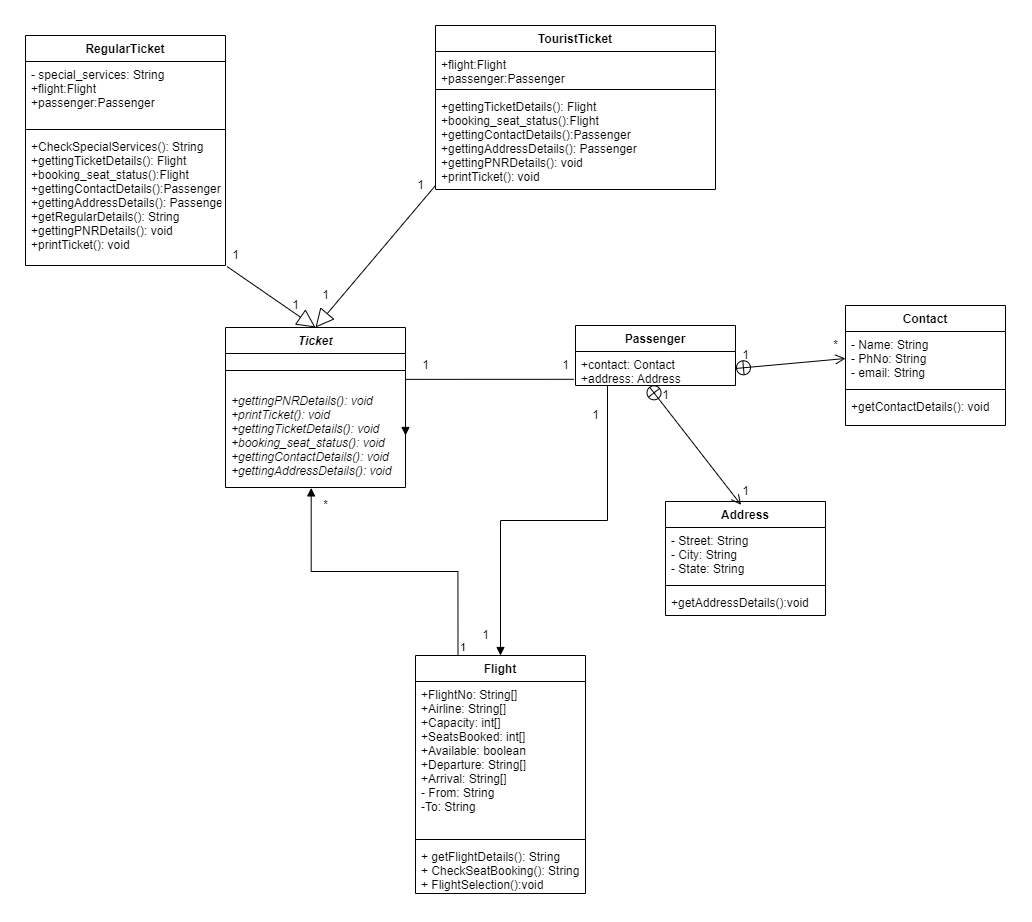

The diagram above was exported from draw.io. Its source (the exported page's mxGraphModel, read from the mxfile embedded in the PNG):
<mxGraphModel dx="1826" dy="1870" grid="1" gridSize="10" guides="1" tooltips="1" connect="1" arrows="1" fold="1" page="1" pageScale="1" pageWidth="850" pageHeight="1100" math="0" shadow="0">
  <root>
    <mxCell id="0" />
    <mxCell id="1" parent="0" />
    <mxCell id="zxETRAYDh6tJk4Iqg6KO-5" value="Passenger" style="swimlane;fontStyle=1;align=center;verticalAlign=top;childLayout=stackLayout;horizontal=1;startSize=26;horizontalStack=0;resizeParent=1;resizeParentMax=0;resizeLast=0;collapsible=1;marginBottom=0;" parent="1" vertex="1">
      <mxGeometry x="570" y="110" width="160" height="60" as="geometry" />
    </mxCell>
    <mxCell id="zxETRAYDh6tJk4Iqg6KO-6" value="+contact: Contact&#10;+address: Address&#10;&#10;" style="text;strokeColor=none;fillColor=none;align=left;verticalAlign=top;spacingLeft=4;spacingRight=4;overflow=hidden;rotatable=0;points=[[0,0.5],[1,0.5]];portConstraint=eastwest;" parent="zxETRAYDh6tJk4Iqg6KO-5" vertex="1">
      <mxGeometry y="26" width="160" height="34" as="geometry" />
    </mxCell>
    <mxCell id="zxETRAYDh6tJk4Iqg6KO-9" value="Flight" style="swimlane;fontStyle=1;align=center;verticalAlign=top;childLayout=stackLayout;horizontal=1;startSize=26;horizontalStack=0;resizeParent=1;resizeParentMax=0;resizeLast=0;collapsible=1;marginBottom=0;" parent="1" vertex="1">
      <mxGeometry x="410" y="440" width="170" height="238" as="geometry" />
    </mxCell>
    <mxCell id="zxETRAYDh6tJk4Iqg6KO-10" value="+FlightNo: String[]&#10;+Airline: String[]&#10;+Capacity: int[]&#10;+SeatsBooked: int[]&#10;+Available: boolean&#10;+Departure: String[]&#10;+Arrival: String[]&#10;- From: String&#10;-To: String&#10;&#10;" style="text;strokeColor=none;fillColor=none;align=left;verticalAlign=top;spacingLeft=4;spacingRight=4;overflow=hidden;rotatable=0;points=[[0,0.5],[1,0.5]];portConstraint=eastwest;" parent="zxETRAYDh6tJk4Iqg6KO-9" vertex="1">
      <mxGeometry y="26" width="170" height="154" as="geometry" />
    </mxCell>
    <mxCell id="zxETRAYDh6tJk4Iqg6KO-11" value="" style="line;strokeWidth=1;fillColor=none;align=left;verticalAlign=middle;spacingTop=-1;spacingLeft=3;spacingRight=3;rotatable=0;labelPosition=right;points=[];portConstraint=eastwest;" parent="zxETRAYDh6tJk4Iqg6KO-9" vertex="1">
      <mxGeometry y="180" width="170" height="8" as="geometry" />
    </mxCell>
    <mxCell id="zxETRAYDh6tJk4Iqg6KO-12" value="+ getFlightDetails(): String&#10;+ CheckSeatBooking(): String&#10;+ FlightSelection():void" style="text;strokeColor=none;fillColor=none;align=left;verticalAlign=top;spacingLeft=4;spacingRight=4;overflow=hidden;rotatable=0;points=[[0,0.5],[1,0.5]];portConstraint=eastwest;" parent="zxETRAYDh6tJk4Iqg6KO-9" vertex="1">
      <mxGeometry y="188" width="170" height="50" as="geometry" />
    </mxCell>
    <mxCell id="W0vh_WwP9pJ29P8nASi--1" value="Ticket" style="swimlane;fontStyle=3;align=center;verticalAlign=top;childLayout=stackLayout;horizontal=1;startSize=26;horizontalStack=0;resizeParent=1;resizeParentMax=0;resizeLast=0;collapsible=1;marginBottom=0;" parent="1" vertex="1">
      <mxGeometry x="220" y="112" width="180" height="160" as="geometry" />
    </mxCell>
    <mxCell id="W0vh_WwP9pJ29P8nASi--3" value="" style="line;strokeWidth=1;fillColor=none;align=left;verticalAlign=middle;spacingTop=-1;spacingLeft=3;spacingRight=3;rotatable=0;labelPosition=right;points=[];portConstraint=eastwest;" parent="W0vh_WwP9pJ29P8nASi--1" vertex="1">
      <mxGeometry y="26" width="180" height="34" as="geometry" />
    </mxCell>
    <mxCell id="W0vh_WwP9pJ29P8nASi--4" value="+gettingPNRDetails(): void&#10;+printTicket(): void&#10;+gettingTicketDetails(): void&#10;+booking_seat_status(): void&#10;+gettingContactDetails(): void&#10;+gettingAddressDetails(): void" style="text;strokeColor=none;fillColor=none;align=left;verticalAlign=top;spacingLeft=4;spacingRight=4;overflow=hidden;rotatable=0;points=[[0,0.5],[1,0.5]];portConstraint=eastwest;fontStyle=2" parent="W0vh_WwP9pJ29P8nASi--1" vertex="1">
      <mxGeometry y="60" width="180" height="100" as="geometry" />
    </mxCell>
    <mxCell id="W0vh_WwP9pJ29P8nASi--5" value="RegularTicket" style="swimlane;fontStyle=1;align=center;verticalAlign=top;childLayout=stackLayout;horizontal=1;startSize=26;horizontalStack=0;resizeParent=1;resizeParentMax=0;resizeLast=0;collapsible=1;marginBottom=0;" parent="1" vertex="1">
      <mxGeometry x="20" y="-180" width="200" height="230" as="geometry" />
    </mxCell>
    <mxCell id="W0vh_WwP9pJ29P8nASi--6" value="- special_services: String&#10;+flight:Flight&#10;+passenger:Passenger&#10;&#10;&#10;" style="text;strokeColor=none;fillColor=none;align=left;verticalAlign=top;spacingLeft=4;spacingRight=4;overflow=hidden;rotatable=0;points=[[0,0.5],[1,0.5]];portConstraint=eastwest;" parent="W0vh_WwP9pJ29P8nASi--5" vertex="1">
      <mxGeometry y="26" width="200" height="64" as="geometry" />
    </mxCell>
    <mxCell id="W0vh_WwP9pJ29P8nASi--7" value="" style="line;strokeWidth=1;fillColor=none;align=left;verticalAlign=middle;spacingTop=-1;spacingLeft=3;spacingRight=3;rotatable=0;labelPosition=right;points=[];portConstraint=eastwest;" parent="W0vh_WwP9pJ29P8nASi--5" vertex="1">
      <mxGeometry y="90" width="200" height="8" as="geometry" />
    </mxCell>
    <mxCell id="W0vh_WwP9pJ29P8nASi--8" value="+CheckSpecialServices(): String&#10;+gettingTicketDetails(): Flight&#10;+booking_seat_status():Flight&#10;+gettingContactDetails():Passenger&#10;+gettingAddressDetails(): Passenger&#10;+getRegularDetails(): String&#10;+gettingPNRDetails(): void&#10;+printTicket(): void" style="text;strokeColor=none;fillColor=none;align=left;verticalAlign=top;spacingLeft=4;spacingRight=4;overflow=hidden;rotatable=0;points=[[0,0.5],[1,0.5]];portConstraint=eastwest;" parent="W0vh_WwP9pJ29P8nASi--5" vertex="1">
      <mxGeometry y="98" width="200" height="132" as="geometry" />
    </mxCell>
    <mxCell id="W0vh_WwP9pJ29P8nASi--9" value="TouristTicket" style="swimlane;fontStyle=1;align=center;verticalAlign=top;childLayout=stackLayout;horizontal=1;startSize=26;horizontalStack=0;resizeParent=1;resizeParentMax=0;resizeLast=0;collapsible=1;marginBottom=0;" parent="1" vertex="1">
      <mxGeometry x="430" y="-190" width="280" height="164" as="geometry" />
    </mxCell>
    <mxCell id="W0vh_WwP9pJ29P8nASi--10" value="+flight:Flight&#10;+passenger:Passenger&#10;" style="text;strokeColor=none;fillColor=none;align=left;verticalAlign=top;spacingLeft=4;spacingRight=4;overflow=hidden;rotatable=0;points=[[0,0.5],[1,0.5]];portConstraint=eastwest;" parent="W0vh_WwP9pJ29P8nASi--9" vertex="1">
      <mxGeometry y="26" width="280" height="34" as="geometry" />
    </mxCell>
    <mxCell id="W0vh_WwP9pJ29P8nASi--11" value="" style="line;strokeWidth=1;fillColor=none;align=left;verticalAlign=middle;spacingTop=-1;spacingLeft=3;spacingRight=3;rotatable=0;labelPosition=right;points=[];portConstraint=eastwest;" parent="W0vh_WwP9pJ29P8nASi--9" vertex="1">
      <mxGeometry y="60" width="280" height="8" as="geometry" />
    </mxCell>
    <mxCell id="W0vh_WwP9pJ29P8nASi--12" value="+gettingTicketDetails(): Flight&#10;+booking_seat_status():Flight&#10;+gettingContactDetails():Passenger&#10;+gettingAddressDetails(): Passenger&#10;+gettingPNRDetails(): void&#10;+printTicket(): void" style="text;strokeColor=none;fillColor=none;align=left;verticalAlign=top;spacingLeft=4;spacingRight=4;overflow=hidden;rotatable=0;points=[[0,0.5],[1,0.5]];portConstraint=eastwest;" parent="W0vh_WwP9pJ29P8nASi--9" vertex="1">
      <mxGeometry y="68" width="280" height="96" as="geometry" />
    </mxCell>
    <mxCell id="W0vh_WwP9pJ29P8nASi--14" value="" style="endArrow=block;endSize=16;endFill=0;html=1;rounded=0;exitX=1.008;exitY=1.008;exitDx=0;exitDy=0;exitPerimeter=0;entryX=0.5;entryY=0;entryDx=0;entryDy=0;" parent="1" source="W0vh_WwP9pJ29P8nASi--8" target="W0vh_WwP9pJ29P8nASi--1" edge="1">
      <mxGeometry width="160" relative="1" as="geometry">
        <mxPoint x="340" y="80" as="sourcePoint" />
        <mxPoint x="500" y="80" as="targetPoint" />
      </mxGeometry>
    </mxCell>
    <mxCell id="W0vh_WwP9pJ29P8nASi--15" value="" style="endArrow=block;endSize=16;endFill=0;html=1;rounded=0;entryX=0.5;entryY=0;entryDx=0;entryDy=0;" parent="1" target="W0vh_WwP9pJ29P8nASi--1" edge="1">
      <mxGeometry width="160" relative="1" as="geometry">
        <mxPoint x="430" y="-30" as="sourcePoint" />
        <mxPoint x="464.24" y="55.79" as="targetPoint" />
      </mxGeometry>
    </mxCell>
    <mxCell id="W0vh_WwP9pJ29P8nASi--16" value="" style="endArrow=block;endFill=1;html=1;edgeStyle=orthogonalEdgeStyle;align=left;verticalAlign=top;rounded=0;exitX=-0.01;exitY=0.818;exitDx=0;exitDy=0;entryX=1;entryY=0.5;entryDx=0;entryDy=0;exitPerimeter=0;" parent="1" source="zxETRAYDh6tJk4Iqg6KO-6" edge="1">
      <mxGeometry x="-1" relative="1" as="geometry">
        <mxPoint x="340" y="180" as="sourcePoint" />
        <mxPoint x="400" y="220" as="targetPoint" />
      </mxGeometry>
    </mxCell>
    <mxCell id="W0vh_WwP9pJ29P8nASi--18" value="1" style="text;html=1;align=center;verticalAlign=middle;resizable=0;points=[];autosize=1;strokeColor=none;fillColor=none;" parent="1" vertex="1">
      <mxGeometry x="410" y="140" width="20" height="20" as="geometry" />
    </mxCell>
    <mxCell id="W0vh_WwP9pJ29P8nASi--19" value="1" style="text;html=1;align=center;verticalAlign=middle;resizable=0;points=[];autosize=1;strokeColor=none;fillColor=none;" parent="1" vertex="1">
      <mxGeometry x="550" y="140" width="20" height="20" as="geometry" />
    </mxCell>
    <mxCell id="W0vh_WwP9pJ29P8nASi--20" value="" style="endArrow=block;endFill=1;html=1;edgeStyle=orthogonalEdgeStyle;align=left;verticalAlign=top;rounded=0;entryX=0.5;entryY=0;entryDx=0;entryDy=0;exitX=0.2;exitY=0.989;exitDx=0;exitDy=0;exitPerimeter=0;" parent="1" source="zxETRAYDh6tJk4Iqg6KO-6" target="zxETRAYDh6tJk4Iqg6KO-9" edge="1">
      <mxGeometry x="-1" y="29" relative="1" as="geometry">
        <mxPoint x="600" y="360" as="sourcePoint" />
        <mxPoint x="420" y="173" as="targetPoint" />
        <mxPoint x="20" y="-8" as="offset" />
      </mxGeometry>
    </mxCell>
    <mxCell id="W0vh_WwP9pJ29P8nASi--22" value="1" style="text;html=1;align=center;verticalAlign=middle;resizable=0;points=[];autosize=1;strokeColor=none;fillColor=none;" parent="1" vertex="1">
      <mxGeometry x="470" y="410" width="20" height="20" as="geometry" />
    </mxCell>
    <mxCell id="W0vh_WwP9pJ29P8nASi--26" value="" style="endArrow=block;endFill=1;html=1;edgeStyle=orthogonalEdgeStyle;align=left;verticalAlign=top;rounded=0;entryX=0.476;entryY=1.004;entryDx=0;entryDy=0;entryPerimeter=0;exitX=0.25;exitY=0;exitDx=0;exitDy=0;" parent="1" source="zxETRAYDh6tJk4Iqg6KO-9" target="W0vh_WwP9pJ29P8nASi--4" edge="1">
      <mxGeometry x="-1" relative="1" as="geometry">
        <mxPoint x="425" y="370" as="sourcePoint" />
        <mxPoint x="265" y="370" as="targetPoint" />
      </mxGeometry>
    </mxCell>
    <mxCell id="W0vh_WwP9pJ29P8nASi--27" value="1" style="edgeLabel;resizable=0;html=1;align=left;verticalAlign=bottom;" parent="W0vh_WwP9pJ29P8nASi--26" connectable="0" vertex="1">
      <mxGeometry x="-1" relative="1" as="geometry" />
    </mxCell>
    <mxCell id="W0vh_WwP9pJ29P8nASi--23" value="1" style="text;html=1;align=center;verticalAlign=middle;resizable=0;points=[];autosize=1;strokeColor=none;fillColor=none;" parent="1" vertex="1">
      <mxGeometry x="580" y="190" width="20" height="20" as="geometry" />
    </mxCell>
    <mxCell id="W0vh_WwP9pJ29P8nASi--28" value="*" style="text;html=1;align=center;verticalAlign=middle;resizable=0;points=[];autosize=1;strokeColor=none;fillColor=none;" parent="1" vertex="1">
      <mxGeometry x="310" y="280" width="20" height="20" as="geometry" />
    </mxCell>
    <mxCell id="W0vh_WwP9pJ29P8nASi--30" value="1" style="text;html=1;align=center;verticalAlign=middle;resizable=0;points=[];autosize=1;strokeColor=none;fillColor=none;" parent="1" vertex="1">
      <mxGeometry x="220" y="30" width="20" height="20" as="geometry" />
    </mxCell>
    <mxCell id="W0vh_WwP9pJ29P8nASi--31" value="1" style="text;html=1;align=center;verticalAlign=middle;resizable=0;points=[];autosize=1;strokeColor=none;fillColor=none;" parent="1" vertex="1">
      <mxGeometry x="280" y="80" width="20" height="20" as="geometry" />
    </mxCell>
    <mxCell id="W0vh_WwP9pJ29P8nASi--32" value="1" style="text;html=1;align=center;verticalAlign=middle;resizable=0;points=[];autosize=1;strokeColor=none;fillColor=none;" parent="1" vertex="1">
      <mxGeometry x="310" y="70" width="20" height="20" as="geometry" />
    </mxCell>
    <mxCell id="W0vh_WwP9pJ29P8nASi--33" value="1" style="text;html=1;align=center;verticalAlign=middle;resizable=0;points=[];autosize=1;strokeColor=none;fillColor=none;" parent="1" vertex="1">
      <mxGeometry x="405" y="-40" width="20" height="20" as="geometry" />
    </mxCell>
    <mxCell id="9CCOCW_7ruSKsQp_bx9o-1" value="Address" style="swimlane;fontStyle=1;align=center;verticalAlign=top;childLayout=stackLayout;horizontal=1;startSize=26;horizontalStack=0;resizeParent=1;resizeParentMax=0;resizeLast=0;collapsible=1;marginBottom=0;" parent="1" vertex="1">
      <mxGeometry x="660" y="286" width="160" height="114" as="geometry" />
    </mxCell>
    <mxCell id="9CCOCW_7ruSKsQp_bx9o-2" value="- Street: String&#10;- City: String&#10;- State: String" style="text;strokeColor=none;fillColor=none;align=left;verticalAlign=top;spacingLeft=4;spacingRight=4;overflow=hidden;rotatable=0;points=[[0,0.5],[1,0.5]];portConstraint=eastwest;" parent="9CCOCW_7ruSKsQp_bx9o-1" vertex="1">
      <mxGeometry y="26" width="160" height="54" as="geometry" />
    </mxCell>
    <mxCell id="9CCOCW_7ruSKsQp_bx9o-3" value="" style="line;strokeWidth=1;fillColor=none;align=left;verticalAlign=middle;spacingTop=-1;spacingLeft=3;spacingRight=3;rotatable=0;labelPosition=right;points=[];portConstraint=eastwest;" parent="9CCOCW_7ruSKsQp_bx9o-1" vertex="1">
      <mxGeometry y="80" width="160" height="8" as="geometry" />
    </mxCell>
    <mxCell id="9CCOCW_7ruSKsQp_bx9o-4" value="+getAddressDetails():void" style="text;strokeColor=none;fillColor=none;align=left;verticalAlign=top;spacingLeft=4;spacingRight=4;overflow=hidden;rotatable=0;points=[[0,0.5],[1,0.5]];portConstraint=eastwest;" parent="9CCOCW_7ruSKsQp_bx9o-1" vertex="1">
      <mxGeometry y="88" width="160" height="26" as="geometry" />
    </mxCell>
    <mxCell id="9CCOCW_7ruSKsQp_bx9o-5" value="Contact" style="swimlane;fontStyle=1;align=center;verticalAlign=top;childLayout=stackLayout;horizontal=1;startSize=26;horizontalStack=0;resizeParent=1;resizeParentMax=0;resizeLast=0;collapsible=1;marginBottom=0;" parent="1" vertex="1">
      <mxGeometry x="840" y="90" width="160" height="120" as="geometry" />
    </mxCell>
    <mxCell id="9CCOCW_7ruSKsQp_bx9o-6" value="- Name: String&#10;- PhNo: String&#10;- email: String " style="text;strokeColor=none;fillColor=none;align=left;verticalAlign=top;spacingLeft=4;spacingRight=4;overflow=hidden;rotatable=0;points=[[0,0.5],[1,0.5]];portConstraint=eastwest;" parent="9CCOCW_7ruSKsQp_bx9o-5" vertex="1">
      <mxGeometry y="26" width="160" height="54" as="geometry" />
    </mxCell>
    <mxCell id="9CCOCW_7ruSKsQp_bx9o-7" value="" style="line;strokeWidth=1;fillColor=none;align=left;verticalAlign=middle;spacingTop=-1;spacingLeft=3;spacingRight=3;rotatable=0;labelPosition=right;points=[];portConstraint=eastwest;" parent="9CCOCW_7ruSKsQp_bx9o-5" vertex="1">
      <mxGeometry y="80" width="160" height="8" as="geometry" />
    </mxCell>
    <mxCell id="9CCOCW_7ruSKsQp_bx9o-8" value="+getContactDetails(): void&#10;" style="text;strokeColor=none;fillColor=none;align=left;verticalAlign=top;spacingLeft=4;spacingRight=4;overflow=hidden;rotatable=0;points=[[0,0.5],[1,0.5]];portConstraint=eastwest;" parent="9CCOCW_7ruSKsQp_bx9o-5" vertex="1">
      <mxGeometry y="88" width="160" height="32" as="geometry" />
    </mxCell>
    <mxCell id="9CCOCW_7ruSKsQp_bx9o-10" value="1" style="text;html=1;align=center;verticalAlign=middle;resizable=0;points=[];autosize=1;strokeColor=none;fillColor=none;" parent="1" vertex="1">
      <mxGeometry x="650" y="170" width="20" height="20" as="geometry" />
    </mxCell>
    <mxCell id="9CCOCW_7ruSKsQp_bx9o-11" value="1" style="text;html=1;align=center;verticalAlign=middle;resizable=0;points=[];autosize=1;strokeColor=none;fillColor=none;" parent="1" vertex="1">
      <mxGeometry x="730" y="266" width="20" height="20" as="geometry" />
    </mxCell>
    <mxCell id="9CCOCW_7ruSKsQp_bx9o-13" value="1" style="text;html=1;align=center;verticalAlign=middle;resizable=0;points=[];autosize=1;strokeColor=none;fillColor=none;" parent="1" vertex="1">
      <mxGeometry x="730" y="130" width="20" height="20" as="geometry" />
    </mxCell>
    <mxCell id="9CCOCW_7ruSKsQp_bx9o-14" value="*" style="text;html=1;align=center;verticalAlign=middle;resizable=0;points=[];autosize=1;strokeColor=none;fillColor=none;" parent="1" vertex="1">
      <mxGeometry x="820" y="120" width="20" height="20" as="geometry" />
    </mxCell>
    <mxCell id="s5Z8O-RcIRQGo30NdofK-2" value="" style="endArrow=open;startArrow=circlePlus;endFill=0;startFill=0;endSize=8;html=1;rounded=0;entryX=0;entryY=0.5;entryDx=0;entryDy=0;exitX=1;exitY=0.5;exitDx=0;exitDy=0;" parent="1" source="zxETRAYDh6tJk4Iqg6KO-6" target="9CCOCW_7ruSKsQp_bx9o-6" edge="1">
      <mxGeometry width="160" relative="1" as="geometry">
        <mxPoint x="450" y="390" as="sourcePoint" />
        <mxPoint x="610" y="390" as="targetPoint" />
      </mxGeometry>
    </mxCell>
    <mxCell id="s5Z8O-RcIRQGo30NdofK-4" value="" style="endArrow=open;startArrow=circlePlus;endFill=0;startFill=0;endSize=8;html=1;rounded=0;exitX=0.46;exitY=1.029;exitDx=0;exitDy=0;exitPerimeter=0;entryX=0.28;entryY=1.17;entryDx=0;entryDy=0;entryPerimeter=0;" parent="1" source="zxETRAYDh6tJk4Iqg6KO-6" target="9CCOCW_7ruSKsQp_bx9o-11" edge="1">
      <mxGeometry width="160" relative="1" as="geometry">
        <mxPoint x="430" y="330" as="sourcePoint" />
        <mxPoint x="590" y="330" as="targetPoint" />
      </mxGeometry>
    </mxCell>
  </root>
</mxGraphModel>